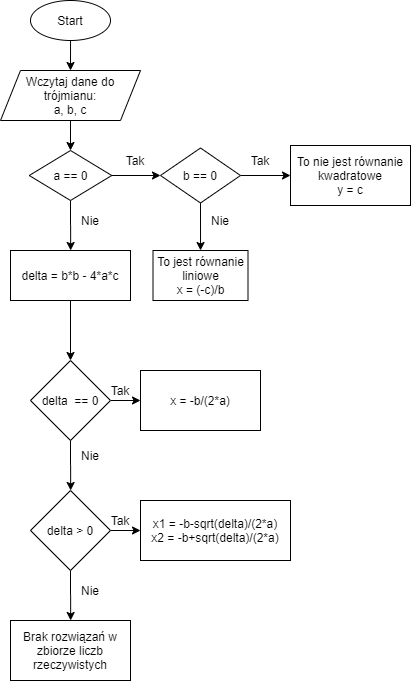

The diagram above was exported from draw.io. Its source (the exported page's mxGraphModel, read from the mxfile embedded in the PNG):
<mxGraphModel dx="2031" dy="1007" grid="1" gridSize="10" guides="1" tooltips="1" connect="1" arrows="1" fold="1" page="1" pageScale="1" pageWidth="827" pageHeight="1169" math="0" shadow="0">
  <root>
    <mxCell id="WIyWlLk6GJQsqaUBKTNV-0" />
    <mxCell id="WIyWlLk6GJQsqaUBKTNV-1" parent="WIyWlLk6GJQsqaUBKTNV-0" />
    <mxCell id="OoD6mVBKjaOJ1BLAjTyL-3" style="edgeStyle=orthogonalEdgeStyle;rounded=0;orthogonalLoop=1;jettySize=auto;html=1;entryX=0.5;entryY=0;entryDx=0;entryDy=0;" edge="1" parent="WIyWlLk6GJQsqaUBKTNV-1" target="OoD6mVBKjaOJ1BLAjTyL-2">
      <mxGeometry relative="1" as="geometry">
        <mxPoint x="320.0344827586207" y="170" as="sourcePoint" />
      </mxGeometry>
    </mxCell>
    <mxCell id="OoD6mVBKjaOJ1BLAjTyL-5" style="edgeStyle=orthogonalEdgeStyle;rounded=0;orthogonalLoop=1;jettySize=auto;html=1;entryX=0.5;entryY=0;entryDx=0;entryDy=0;" edge="1" parent="WIyWlLk6GJQsqaUBKTNV-1" source="OoD6mVBKjaOJ1BLAjTyL-2">
      <mxGeometry relative="1" as="geometry">
        <mxPoint x="320" y="279.9999999999999" as="targetPoint" />
      </mxGeometry>
    </mxCell>
    <mxCell id="OoD6mVBKjaOJ1BLAjTyL-2" value="Wczytaj dane do trójmianu:&lt;br&gt;a, b, c" style="shape=parallelogram;perimeter=parallelogramPerimeter;whiteSpace=wrap;html=1;fixedSize=1;" vertex="1" parent="WIyWlLk6GJQsqaUBKTNV-1">
      <mxGeometry x="250" y="200" width="140" height="50" as="geometry" />
    </mxCell>
    <object label="" id="OoD6mVBKjaOJ1BLAjTyL-14">
      <mxCell style="edgeStyle=orthogonalEdgeStyle;rounded=0;orthogonalLoop=1;jettySize=auto;entryX=0;entryY=0.5;entryDx=0;entryDy=0;labelPosition=center;verticalLabelPosition=top;align=center;verticalAlign=bottom;html=1;labelBorderColor=none;" edge="1" parent="WIyWlLk6GJQsqaUBKTNV-1" source="OoD6mVBKjaOJ1BLAjTyL-11">
        <mxGeometry relative="1" as="geometry">
          <mxPoint x="410" y="305" as="targetPoint" />
        </mxGeometry>
      </mxCell>
    </object>
    <mxCell id="OoD6mVBKjaOJ1BLAjTyL-16" style="edgeStyle=orthogonalEdgeStyle;rounded=0;orthogonalLoop=1;jettySize=auto;html=1;exitX=0.5;exitY=1;exitDx=0;exitDy=0;strokeColor=#000000;" edge="1" parent="WIyWlLk6GJQsqaUBKTNV-1" source="OoD6mVBKjaOJ1BLAjTyL-11">
      <mxGeometry relative="1" as="geometry">
        <mxPoint x="320.1428571428571" y="380" as="targetPoint" />
      </mxGeometry>
    </mxCell>
    <mxCell id="OoD6mVBKjaOJ1BLAjTyL-11" value="a == 0" style="rhombus;whiteSpace=wrap;html=1;" vertex="1" parent="WIyWlLk6GJQsqaUBKTNV-1">
      <mxGeometry x="278.75" y="280" width="82.5" height="50" as="geometry" />
    </mxCell>
    <mxCell id="OoD6mVBKjaOJ1BLAjTyL-15" value="Tak" style="text;html=1;strokeColor=none;fillColor=none;align=center;verticalAlign=middle;whiteSpace=wrap;rounded=0;" vertex="1" parent="WIyWlLk6GJQsqaUBKTNV-1">
      <mxGeometry x="365" y="280" width="40" height="20" as="geometry" />
    </mxCell>
    <mxCell id="OoD6mVBKjaOJ1BLAjTyL-17" value="Nie" style="text;html=1;strokeColor=none;fillColor=none;align=center;verticalAlign=middle;whiteSpace=wrap;rounded=0;" vertex="1" parent="WIyWlLk6GJQsqaUBKTNV-1">
      <mxGeometry x="320" y="340" width="40" height="20" as="geometry" />
    </mxCell>
    <mxCell id="OoD6mVBKjaOJ1BLAjTyL-20" style="edgeStyle=orthogonalEdgeStyle;rounded=0;orthogonalLoop=1;jettySize=auto;html=1;entryX=0;entryY=0.5;entryDx=0;entryDy=0;strokeColor=#000000;" edge="1" parent="WIyWlLk6GJQsqaUBKTNV-1" source="OoD6mVBKjaOJ1BLAjTyL-18" target="OoD6mVBKjaOJ1BLAjTyL-19">
      <mxGeometry relative="1" as="geometry" />
    </mxCell>
    <mxCell id="OoD6mVBKjaOJ1BLAjTyL-23" style="edgeStyle=orthogonalEdgeStyle;rounded=0;orthogonalLoop=1;jettySize=auto;html=1;exitX=0.5;exitY=1;exitDx=0;exitDy=0;strokeColor=#000000;" edge="1" parent="WIyWlLk6GJQsqaUBKTNV-1" source="OoD6mVBKjaOJ1BLAjTyL-18">
      <mxGeometry relative="1" as="geometry">
        <mxPoint x="450.0344827586207" y="380.0000000000001" as="targetPoint" />
      </mxGeometry>
    </mxCell>
    <mxCell id="OoD6mVBKjaOJ1BLAjTyL-18" value="b == 0" style="rhombus;whiteSpace=wrap;html=1;" vertex="1" parent="WIyWlLk6GJQsqaUBKTNV-1">
      <mxGeometry x="410" y="277.5" width="80" height="55" as="geometry" />
    </mxCell>
    <mxCell id="OoD6mVBKjaOJ1BLAjTyL-19" value="To nie jest równanie kwadratowe&lt;br&gt;y = c" style="rounded=0;whiteSpace=wrap;html=1;" vertex="1" parent="WIyWlLk6GJQsqaUBKTNV-1">
      <mxGeometry x="540" y="275" width="120" height="60" as="geometry" />
    </mxCell>
    <mxCell id="OoD6mVBKjaOJ1BLAjTyL-21" value="Tak" style="text;html=1;strokeColor=none;fillColor=none;align=center;verticalAlign=middle;whiteSpace=wrap;rounded=0;" vertex="1" parent="WIyWlLk6GJQsqaUBKTNV-1">
      <mxGeometry x="490" y="280" width="40" height="20" as="geometry" />
    </mxCell>
    <mxCell id="OoD6mVBKjaOJ1BLAjTyL-24" value="Nie" style="text;html=1;strokeColor=none;fillColor=none;align=center;verticalAlign=middle;whiteSpace=wrap;rounded=0;" vertex="1" parent="WIyWlLk6GJQsqaUBKTNV-1">
      <mxGeometry x="450" y="340" width="40" height="20" as="geometry" />
    </mxCell>
    <mxCell id="OoD6mVBKjaOJ1BLAjTyL-25" value="To jest równanie liniowe&lt;br&gt;x = (-c)/b" style="rounded=0;whiteSpace=wrap;html=1;" vertex="1" parent="WIyWlLk6GJQsqaUBKTNV-1">
      <mxGeometry x="402.5" y="380" width="95" height="50" as="geometry" />
    </mxCell>
    <mxCell id="OoD6mVBKjaOJ1BLAjTyL-26" value="Start" style="ellipse;whiteSpace=wrap;html=1;" vertex="1" parent="WIyWlLk6GJQsqaUBKTNV-1">
      <mxGeometry x="280" y="130" width="80" height="40" as="geometry" />
    </mxCell>
    <mxCell id="OoD6mVBKjaOJ1BLAjTyL-29" style="edgeStyle=orthogonalEdgeStyle;rounded=0;orthogonalLoop=1;jettySize=auto;html=1;entryX=0.5;entryY=0;entryDx=0;entryDy=0;strokeColor=#000000;" edge="1" parent="WIyWlLk6GJQsqaUBKTNV-1" source="OoD6mVBKjaOJ1BLAjTyL-27" target="OoD6mVBKjaOJ1BLAjTyL-28">
      <mxGeometry relative="1" as="geometry" />
    </mxCell>
    <mxCell id="OoD6mVBKjaOJ1BLAjTyL-27" value="delta = b*b - 4*a*c" style="rounded=0;whiteSpace=wrap;html=1;" vertex="1" parent="WIyWlLk6GJQsqaUBKTNV-1">
      <mxGeometry x="260" y="380" width="120" height="50" as="geometry" />
    </mxCell>
    <mxCell id="OoD6mVBKjaOJ1BLAjTyL-31" style="edgeStyle=orthogonalEdgeStyle;rounded=0;orthogonalLoop=1;jettySize=auto;html=1;entryX=0;entryY=0.5;entryDx=0;entryDy=0;strokeColor=#000000;" edge="1" parent="WIyWlLk6GJQsqaUBKTNV-1" source="OoD6mVBKjaOJ1BLAjTyL-28" target="OoD6mVBKjaOJ1BLAjTyL-30">
      <mxGeometry relative="1" as="geometry" />
    </mxCell>
    <mxCell id="OoD6mVBKjaOJ1BLAjTyL-33" style="edgeStyle=orthogonalEdgeStyle;rounded=0;orthogonalLoop=1;jettySize=auto;html=1;exitX=0.5;exitY=1;exitDx=0;exitDy=0;strokeColor=#000000;" edge="1" parent="WIyWlLk6GJQsqaUBKTNV-1" source="OoD6mVBKjaOJ1BLAjTyL-28">
      <mxGeometry relative="1" as="geometry">
        <mxPoint x="320.1428571428571" y="620" as="targetPoint" />
      </mxGeometry>
    </mxCell>
    <mxCell id="OoD6mVBKjaOJ1BLAjTyL-28" value="delta&amp;nbsp; == 0" style="rhombus;whiteSpace=wrap;html=1;" vertex="1" parent="WIyWlLk6GJQsqaUBKTNV-1">
      <mxGeometry x="280" y="490" width="80" height="80" as="geometry" />
    </mxCell>
    <mxCell id="OoD6mVBKjaOJ1BLAjTyL-30" value="x = -b/(2*a)" style="rounded=0;whiteSpace=wrap;html=1;" vertex="1" parent="WIyWlLk6GJQsqaUBKTNV-1">
      <mxGeometry x="390" y="500" width="120" height="60" as="geometry" />
    </mxCell>
    <mxCell id="OoD6mVBKjaOJ1BLAjTyL-32" value="Tak" style="text;html=1;strokeColor=none;fillColor=none;align=center;verticalAlign=middle;whiteSpace=wrap;rounded=0;" vertex="1" parent="WIyWlLk6GJQsqaUBKTNV-1">
      <mxGeometry x="350" y="510" width="40" height="20" as="geometry" />
    </mxCell>
    <mxCell id="OoD6mVBKjaOJ1BLAjTyL-34" value="Nie" style="text;html=1;strokeColor=none;fillColor=none;align=center;verticalAlign=middle;whiteSpace=wrap;rounded=0;" vertex="1" parent="WIyWlLk6GJQsqaUBKTNV-1">
      <mxGeometry x="320" y="575" width="40" height="20" as="geometry" />
    </mxCell>
    <mxCell id="OoD6mVBKjaOJ1BLAjTyL-35" value="&lt;span&gt;x1 = -b-sqrt(delta)/(2*a)&lt;br&gt;&lt;/span&gt;x2 = -b+sqrt(delta)/(2*a)&lt;span&gt;&lt;br&gt;&lt;/span&gt;" style="rounded=0;whiteSpace=wrap;html=1;" vertex="1" parent="WIyWlLk6GJQsqaUBKTNV-1">
      <mxGeometry x="390" y="630" width="150" height="60" as="geometry" />
    </mxCell>
    <mxCell id="OoD6mVBKjaOJ1BLAjTyL-37" style="edgeStyle=orthogonalEdgeStyle;rounded=0;orthogonalLoop=1;jettySize=auto;html=1;exitX=1;exitY=0.5;exitDx=0;exitDy=0;entryX=0;entryY=0.5;entryDx=0;entryDy=0;strokeColor=#000000;" edge="1" parent="WIyWlLk6GJQsqaUBKTNV-1" source="OoD6mVBKjaOJ1BLAjTyL-36" target="OoD6mVBKjaOJ1BLAjTyL-35">
      <mxGeometry relative="1" as="geometry" />
    </mxCell>
    <mxCell id="OoD6mVBKjaOJ1BLAjTyL-39" style="edgeStyle=orthogonalEdgeStyle;rounded=0;orthogonalLoop=1;jettySize=auto;html=1;exitX=0.5;exitY=1;exitDx=0;exitDy=0;strokeColor=#000000;" edge="1" parent="WIyWlLk6GJQsqaUBKTNV-1" source="OoD6mVBKjaOJ1BLAjTyL-36">
      <mxGeometry relative="1" as="geometry">
        <mxPoint x="320.1428571428571" y="750" as="targetPoint" />
      </mxGeometry>
    </mxCell>
    <mxCell id="OoD6mVBKjaOJ1BLAjTyL-36" value="delta &amp;gt; 0" style="rhombus;whiteSpace=wrap;html=1;" vertex="1" parent="WIyWlLk6GJQsqaUBKTNV-1">
      <mxGeometry x="280" y="620" width="80" height="80" as="geometry" />
    </mxCell>
    <mxCell id="OoD6mVBKjaOJ1BLAjTyL-38" value="Tak" style="text;html=1;strokeColor=none;fillColor=none;align=center;verticalAlign=middle;whiteSpace=wrap;rounded=0;" vertex="1" parent="WIyWlLk6GJQsqaUBKTNV-1">
      <mxGeometry x="350" y="640" width="40" height="20" as="geometry" />
    </mxCell>
    <mxCell id="OoD6mVBKjaOJ1BLAjTyL-40" value="Nie" style="text;html=1;strokeColor=none;fillColor=none;align=center;verticalAlign=middle;whiteSpace=wrap;rounded=0;" vertex="1" parent="WIyWlLk6GJQsqaUBKTNV-1">
      <mxGeometry x="320" y="710" width="40" height="20" as="geometry" />
    </mxCell>
    <mxCell id="OoD6mVBKjaOJ1BLAjTyL-41" value="Brak rozwiązań w zbiorze liczb rzeczywistych" style="rounded=0;whiteSpace=wrap;html=1;" vertex="1" parent="WIyWlLk6GJQsqaUBKTNV-1">
      <mxGeometry x="260" y="750" width="120" height="60" as="geometry" />
    </mxCell>
  </root>
</mxGraphModel>